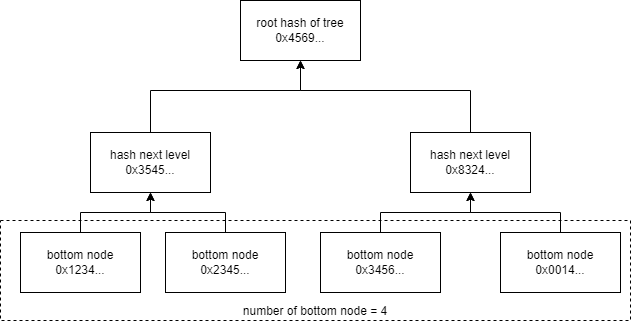

The diagram above was exported from draw.io. Its source (the exported page's mxGraphModel, read from the mxfile embedded in the PNG):
<mxGraphModel dx="5672" dy="834" grid="1" gridSize="10" guides="1" tooltips="1" connect="1" arrows="1" fold="1" page="1" pageScale="1" pageWidth="850" pageHeight="1100" math="0" shadow="0">
  <root>
    <mxCell id="0" />
    <mxCell id="1" parent="0" />
    <mxCell id="2" style="edgeStyle=orthogonalEdgeStyle;rounded=0;orthogonalLoop=1;jettySize=auto;html=1;endArrow=classic;endFill=1;" edge="1" source="3" target="9" parent="1">
      <mxGeometry relative="1" as="geometry" />
    </mxCell>
    <mxCell id="3" value="bottom node&lt;br&gt;0x1234..." style="rounded=0;whiteSpace=wrap;html=1;fillColor=default;" vertex="1" parent="1">
      <mxGeometry x="-1540" y="322" width="120" height="60" as="geometry" />
    </mxCell>
    <mxCell id="4" style="edgeStyle=orthogonalEdgeStyle;rounded=0;orthogonalLoop=1;jettySize=auto;html=1;endArrow=classic;endFill=1;" edge="1" source="5" target="9" parent="1">
      <mxGeometry relative="1" as="geometry" />
    </mxCell>
    <mxCell id="5" value="bottom node&lt;br&gt;0x2345..." style="rounded=0;whiteSpace=wrap;html=1;fillColor=default;" vertex="1" parent="1">
      <mxGeometry x="-1395" y="322" width="120" height="60" as="geometry" />
    </mxCell>
    <mxCell id="6" style="edgeStyle=orthogonalEdgeStyle;rounded=0;orthogonalLoop=1;jettySize=auto;html=1;endArrow=classic;endFill=1;" edge="1" source="7" target="11" parent="1">
      <mxGeometry relative="1" as="geometry" />
    </mxCell>
    <mxCell id="7" value="bottom node&lt;br&gt;0x3456..." style="rounded=0;whiteSpace=wrap;html=1;fillColor=default;" vertex="1" parent="1">
      <mxGeometry x="-1240" y="322" width="120" height="60" as="geometry" />
    </mxCell>
    <mxCell id="8" style="edgeStyle=orthogonalEdgeStyle;rounded=0;orthogonalLoop=1;jettySize=auto;html=1;endArrow=classic;endFill=1;" edge="1" source="9" target="12" parent="1">
      <mxGeometry relative="1" as="geometry">
        <Array as="points">
          <mxPoint x="-1410" y="180" />
          <mxPoint x="-1260" y="180" />
        </Array>
      </mxGeometry>
    </mxCell>
    <mxCell id="9" value="hash next level&lt;br&gt;0x3545..." style="rounded=0;whiteSpace=wrap;html=1;fillColor=default;" vertex="1" parent="1">
      <mxGeometry x="-1470" y="222" width="120" height="60" as="geometry" />
    </mxCell>
    <mxCell id="10" style="edgeStyle=orthogonalEdgeStyle;rounded=0;orthogonalLoop=1;jettySize=auto;html=1;endArrow=classic;endFill=1;" edge="1" source="11" target="12" parent="1">
      <mxGeometry relative="1" as="geometry">
        <Array as="points">
          <mxPoint x="-1090" y="180" />
          <mxPoint x="-1260" y="180" />
        </Array>
      </mxGeometry>
    </mxCell>
    <mxCell id="11" value="hash next level&lt;br&gt;0x8324..." style="rounded=0;whiteSpace=wrap;html=1;fillColor=default;" vertex="1" parent="1">
      <mxGeometry x="-1150" y="222" width="120" height="60" as="geometry" />
    </mxCell>
    <mxCell id="12" value="root hash of tree&lt;br&gt;0x4569..." style="rounded=0;whiteSpace=wrap;html=1;fillColor=default;" vertex="1" parent="1">
      <mxGeometry x="-1320" y="90" width="120" height="60" as="geometry" />
    </mxCell>
    <mxCell id="13" value="number of bottom node = 4" style="rounded=0;whiteSpace=wrap;html=1;fillColor=none;dashed=1;verticalAlign=bottom;" vertex="1" parent="1">
      <mxGeometry x="-1560" y="310" width="630" height="100" as="geometry" />
    </mxCell>
    <mxCell id="14" style="edgeStyle=orthogonalEdgeStyle;rounded=0;orthogonalLoop=1;jettySize=auto;html=1;endArrow=classic;endFill=1;" edge="1" source="15" target="11" parent="1">
      <mxGeometry relative="1" as="geometry" />
    </mxCell>
    <mxCell id="15" value="bottom node&lt;br&gt;0x0014..." style="rounded=0;whiteSpace=wrap;html=1;fillColor=default;" vertex="1" parent="1">
      <mxGeometry x="-1060" y="322" width="120" height="60" as="geometry" />
    </mxCell>
  </root>
</mxGraphModel>